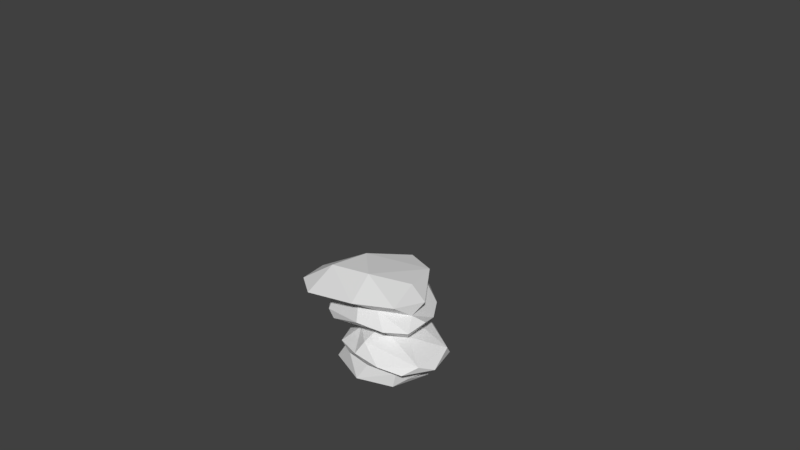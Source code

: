 # Source: LargeRock02.blend  (saved by Blender 2.79.0; exported with 4.5.12 LTS)
import bpy
from mathutils import Matrix  # noqa: F401  (used for matrix-valued properties, if any)

bpy.ops.wm.read_factory_settings(use_empty=True)
scene = bpy.context.scene
scene.name = 'Scene'

# ---- collections
col_collection_1 = bpy.data.collections.new('Collection 1'); scene.collection.children.link(col_collection_1)
col_collection_1.hide_render = True
col_collection_1.hide_viewport = True
col_collection_2 = bpy.data.collections.new('Collection 2'); scene.collection.children.link(col_collection_2)
col_collection_2.hide_render = True
col_collection_2.hide_viewport = True
col_collection_3 = bpy.data.collections.new('Collection 3'); scene.collection.children.link(col_collection_3)
col_collection_3.hide_render = True
col_collection_3.hide_viewport = True
col_collection_4 = bpy.data.collections.new('Collection 4'); scene.collection.children.link(col_collection_4)

# ---- world
world_world = bpy.data.worlds.new('World'); scene.world = world_world
world_world.color = (0.05088, 0.05088, 0.05088)
world_world.use_sun_shadow = False
world_world.sun_shadow_jitter_overblur = 0.0
world_world.cycles.sampling_method = 'MANUAL'

# ---- meshes
me_cylinder_001 = bpy.data.meshes.new('Cylinder.001')
me_cylinder_001.from_pydata([(0.5336, 1.8, -0.2393), (0.3936, 2.789, 0.1012), (1.352, 1.5, -0.3653), (1.448, 2.296, -0.08486), (2.102, 1.078, -0.4337), (2.417, 1.637, -0.2328), (2.698, 0.4733, -0.5487), (3.222, 0.8317, -0.398), (2.925, -0.309, -0.5902), (3.569, -0.178, -0.4537), (2.827, -1.11, -0.5756), (3.305, -1.354, -0.4221), (2.362, -1.852, -0.4933), (2.75, -2.339, -0.2758), (1.814, -2.392, -0.4148), (1.907, -3.037, -0.18), (0.943, -2.716, -0.388), (0.924, -3.402, -0.02363), (0.01229, -2.724, -0.2524), (-0.2017, -3.42, 0.2194), (-0.6813, -2.445, -0.07458), (-1.311, -3.084, 0.2935), (-1.256, -1.938, -0.1263), (-2.086, -2.408, 0.3228), (-1.658, -1.23, -0.06262), (-2.549, -1.452, 0.4708), (-1.713, -0.3393, -0.04365), (-2.603, -0.1879, 0.4662), (-1.451, 0.5945, -0.08413), (-2.254, 1.172, 0.464), (-0.9325, 1.352, -0.07993), (-1.554, 2.276, 0.4123), (-0.2412, 1.775, -0.1583), (-0.6506, 2.819, 0.2802), (1.497, 2.35, 0.4255), (0.5405, 2.95, 0.6137), (2.432, 1.623, 0.2553), (3.127, 0.7754, 0.1259), (3.521, -0.1774, 0.02631), (3.451, -1.207, 0.006818), (2.875, -2.173, 0.1982), (2.175, -2.807, 0.3371), (1.037, -3.188, 0.681), (-0.03432, -3.222, 0.7228), (-1.044, -2.895, 0.9744), (-1.841, -2.294, 0.9599), (-2.368, -1.355, 0.9141), (-2.44, -0.04884, 0.9816), (-2.034, 1.381, 0.9968), (-1.357, 2.509, 0.9452), (-0.4665, 3.047, 0.8098), (1.915, 2.353, 0.7086), (0.9199, 2.957, 0.9079), (2.871, 1.635, 0.5183), (3.562, 0.7683, 0.3552), (4.046, -0.1397, 0.2567), (3.84, -1.233, 0.3062), (3.271, -2.154, 0.4893), (2.436, -2.855, 0.6838), (1.317, -3.141, 0.9464), (0.4646, -3.096, 1.105), (-0.6241, -2.801, 1.233), (-1.552, -2.234, 1.259), (-1.953, -1.288, 1.355), (-2.009, 0.1066, 1.281), (-1.61, 1.598, 1.323), (-0.9381, 2.7, 1.266), (-0.07671, 3.146, 1.121), (1.933, 2.393, 0.9108), (0.9754, 3.052, 1.114), (2.916, 1.652, 0.7223), (3.702, 0.8493, 0.5383), (4.171, -0.05919, 0.4368), (3.994, -1.159, 0.4688), (3.452, -2.096, 0.6498), (2.508, -2.732, 0.9257), (1.447, -3.11, 1.123), (0.3725, -3.048, 1.371), (-0.6113, -2.738, 1.381), (-1.392, -2.154, 1.5), (-1.879, -1.179, 1.562), (-1.891, 0.2043, 1.538), (-1.58, 1.695, 1.552), (-0.8819, 2.831, 1.485), (0.01969, 3.305, 1.327), (1.763, 2.66, 1.058), (0.7162, 3.372, 1.302), (2.834, 1.845, 0.8256), (3.628, 0.964, 0.6738), (3.904, -0.159, 0.5746), (3.742, -1.222, 0.6612), (3.172, -2.211, 0.7801), (2.22, -2.887, 1.187), (1.29, -3.229, 1.337), (0.08902, -3.206, 1.494), (-0.8744, -2.846, 1.724), (-1.873, -2.291, 1.678), (-2.358, -1.27, 1.814), (-2.344, 0.2284, 1.744), (-1.951, 1.81, 1.733), (-1.21, 3.083, 1.666), (-0.2593, 3.636, 1.509), (2.44, 2.775, 1.213), (1.313, 3.597, 1.473), (3.578, 2.011, 1.015), (4.456, 1.1, 0.8436), (4.659, -0.1426, 0.8178), (4.635, -1.308, 0.8407), (4.14, -2.314, 0.9277), (3.156, -3.103, 1.142), (1.978, -3.442, 1.477), (0.6836, -3.409, 1.758), (-0.5529, -2.955, 2.03), (-1.502, -2.303, 2.131), (-2.07, -1.298, 1.958), (-2.105, 0.372, 2.048), (-1.624, 2.185, 1.991), (-0.8266, 3.511, 1.903), (0.1497, 3.911, 1.726), (2.828, 2.698, 1.439), (1.716, 3.466, 1.639), (3.988, 1.997, 1.193), (4.78, 1.083, 1.114), (5.145, -0.1376, 0.9896), (5.013, -1.327, 1.039), (4.432, -2.393, 1.172), (3.553, -3.146, 1.398), (2.364, -3.47, 1.789), (1.119, -3.362, 2.027), (-0.02894, -2.903, 2.189), (-0.9402, -2.175, 2.258), (-1.688, -1.195, 2.324), (-1.645, 0.4857, 2.231), (-1.145, 2.339, 2.173), (-0.368, 3.593, 2.083), (0.5916, 3.873, 1.895), (1.326, 2.039, 2.458), (0.7398, 2.398, 2.453), (1.761, 1.405, 2.492), (2.395, 0.7685, 2.283), (2.457, 0.06227, 2.43), (2.677, -0.5259, 2.343), (2.277, -1.084, 2.385), (1.88, -1.401, 2.697), (0.9831, -1.622, 2.931), (0.3387, -1.606, 2.821), (-0.3783, -1.5, 2.709), (-0.8589, -1.093, 2.613), (-0.9962, -0.4396, 2.463), (-1.085, 0.4106, 2.48), (-0.8372, 1.329, 2.432), (-0.4072, 2.057, 2.43), (0.1925, 2.513, 2.482), (2.204, -3.062, 2.309), (1.137, -2.868, 2.574), (2.744, 2.611, 1.864), (3.71, 1.832, 1.801), (0.6457, 3.692, 2.189), (1.627, 3.308, 2.086), (0.09623, -2.574, 2.575), (4.521, 1.003, 1.749), (-0.716, -1.944, 2.498), (4.97, 0.02262, 1.713), (-1.472, -1.026, 2.419), (5.075, -0.994, 1.595), (-1.32, 0.541, 2.27), (4.055, -2.217, 1.802), (-0.9445, 2.195, 2.286), (3.319, -2.749, 2.027), (-0.2201, 3.386, 2.269), (1.329, 2.2, 2.733), (0.6905, 2.606, 2.709), (2.245, 1.843, 2.758), (2.269, 0.7933, 2.558), (2.915, 0.03503, 2.823), (2.824, -0.7075, 2.883), (2.16, -1.064, 2.859), (1.681, -1.444, 3.074), (1.028, -1.624, 3.116), (0.2657, -1.657, 3.147), (-0.3744, -1.521, 2.959), (-0.8597, -1.108, 2.811), (-1.189, -0.4458, 2.728), (-1.189, 0.4578, 2.588), (-0.8865, 1.434, 2.58), (-0.4719, 2.235, 2.63), (0.06626, 2.634, 2.698), (1.645, 3.023, 3.016), (0.7145, 3.666, 3.045), (2.846, 0.9631, 3.013), (2.67, -1.581, 3.255), (2.096, -2.064, 3.305), (1.239, -2.24, 3.498), (0.04356, -2.334, 3.489), (-0.9208, -2.14, 3.238), (-1.573, -1.597, 3.138), (-1.967, -0.8011, 2.899), (-2.079, 0.4355, 2.765), (-1.611, 1.96, 2.817), (-0.9811, 3.175, 2.908), (-0.1816, 3.766, 2.982), (1.593, 3.784, 3.476), (0.4244, 4.579, 3.408), (2.677, 2.632, 3.405), (3.341, 1.183, 3.2), (3.546, 0.02472, 3.418), (3.679, -1.085, 3.298), (3.286, -1.927, 3.607), (2.121, -2.674, 3.888), (0.7876, -2.974, 4.043), (-0.1758, -2.791, 3.798), (-1.522, -2.552, 3.543), (-2.49, -2.128, 3.285), (-3.122, -1.253, 3.073), (-3.12, 0.3652, 3.062), (-2.618, 2.206, 3.075), (-1.75, 3.843, 3.179), (-0.6993, 4.72, 3.316), (1.343, 3.878, 3.823), (0.2217, 4.783, 3.783), (2.444, 2.688, 3.795), (3.145, 1.238, 3.682), (3.706, 0.1622, 3.816), (3.437, -1.009, 3.971), (2.878, -2.05, 4.209), (2.124, -2.643, 4.388), (0.6633, -3.03, 4.323), (-0.5593, -2.888, 4.231), (-1.713, -2.591, 3.899), (-2.766, -2.204, 3.563), (-3.421, -1.291, 3.382), (-3.505, 0.259, 3.388), (-2.947, 2.191, 3.43), (-2.048, 3.891, 3.523), (-0.9172, 4.896, 3.666), (1.177, 3.891, 4.316), (0.06635, 4.628, 4.253), (2.033, 2.574, 4.239), (2.756, 1.296, 4.223), (2.991, 0.1074, 4.32), (3.013, -0.9655, 4.267), (2.477, -1.961, 4.562), (1.659, -2.497, 4.906), (0.4761, -2.751, 4.896), (-0.5915, -2.605, 4.631), (-1.883, -2.424, 4.327), (-2.999, -2.031, 4.211), (-3.573, -1.201, 4.01), (-3.568, 0.2589, 4.001), (-3.001, 2.038, 3.963), (-2.125, 3.644, 4.026), (-1.06, 4.611, 4.15), (1.052, 3.632, 4.59), (0.01229, 4.258, 4.65), (1.834, 2.43, 4.465), (2.455, 1.164, 4.31), (2.359, -1.731, 4.773), (1.515, -2.29, 5.089), (0.431, -2.521, 5.195), (-0.6789, -2.391, 5.14), (-1.803, -2.168, 4.946), (-2.696, -1.719, 4.878), (-3.407, -1.053, 4.802), (-3.328, 0.2449, 4.757), (-2.913, 1.823, 4.735), (-2.054, 3.289, 4.684), (-1.058, 4.179, 4.683), (1.113, 3.829, 4.92), (-0.03841, 4.548, 4.931), (2.106, 2.66, 4.904), (2.909, 1.358, 4.694), (3.277, 0.03112, 4.566), (3.067, -1.075, 4.938), (2.476, -2.069, 5.214), (1.651, -2.727, 5.395), (0.5648, -2.897, 5.426), (-0.897, -2.802, 5.369), (-2.102, -2.423, 5.322), (-3.122, -2.036, 5.059), (-3.804, -1.16, 5.127), (-3.838, 0.07883, 5.003), (-3.332, 1.838, 4.97), (-2.373, 3.476, 4.925), (-1.227, 4.492, 4.93), (0.9492, 4.063, 5.225), (-0.6459, 4.798, 5.517), (2.047, 2.822, 5.197), (2.894, 1.395, 4.991), (3.254, 0.07363, 5.047), (3.107, -1.346, 5.281), (2.546, -2.313, 5.487), (1.534, -3.041, 5.679), (0.2195, -3.262, 5.68), (-1.137, -3.087, 5.589), (-2.511, -2.853, 5.411), (-3.626, -2.284, 5.319), (-4.328, -1.36, 5.339), (-4.549, -0.05255, 5.38), (-4.417, 1.594, 5.336), (-2.927, 3.413, 5.207), (-1.673, 4.57, 5.225), (0.1969, 4.137, 5.692), (1.762, 3.138, 5.481), (2.669, 1.525, 5.333), (2.516, -0.02994, 5.691), (2.238, -2.621, 5.731), (1.244, -3.315, 5.942), (-0.01336, -3.536, 5.84), (-1.773, -3.608, 5.634), (-3.305, -3.396, 5.503), (-4.608, -2.702, 5.568), (-5.306, -1.578, 5.561), (-5.369, -0.1895, 5.446), (-3.25, 3.455, 5.639), (-1.907, 4.379, 5.671), (0.8348, 2.801, 5.894), (1.562, 1.479, 6.009), (1.809, -1.242, 5.92), (1.08, -2.125, 6.369), (0.2354, -2.723, 6.35), (-0.9443, -2.922, 6.362), (-2.194, -2.975, 6.184), (-3.499, -2.867, 6.056), (-4.494, -2.295, 6.044), (-5.122, -1.438, 5.998), (-5.269, -0.2558, 6.001), (-4.372, 1.811, 5.933), (-0.8688, 2.047, 6.48), (-1.569, 2.202, 6.456), (-0.2817, 1.528, 6.534), (0.02909, 0.748, 6.606), (0.2049, -0.0866, 6.613), (0.2192, -0.7809, 6.643), (-0.1015, -1.324, 6.693), (-0.751, -1.659, 6.771), (-1.357, -1.833, 6.72), (-2.214, -1.78, 6.824), (-3.014, -1.661, 6.832), (-3.498, -1.351, 6.738), (-3.767, -0.9364, 6.599), (-3.821, -0.2934, 6.561), (-3.579, 0.5561, 6.582), (-3.076, 1.355, 6.56), (-2.316, 1.94, 6.465), (-1.906, -0.2484, 6.882)], [], [(0, 3, 2), (2, 5, 4), (4, 7, 6), (6, 9, 8), (9, 10, 8), (11, 12, 10), (13, 14, 12), (15, 16, 14), (17, 18, 16), (19, 20, 18), (21, 22, 20), (23, 24, 22), (25, 26, 24), (26, 29, 28), (28, 31, 30), (19, 44, 21), (30, 33, 32), (32, 1, 0), (50, 66, 67), (31, 48, 49), (5, 37, 7), (15, 42, 17), (1, 34, 3), (25, 47, 27), (11, 40, 13), (23, 44, 45), (31, 50, 33), (7, 38, 9), (17, 43, 19), (27, 48, 29), (3, 36, 5), (13, 41, 15), (25, 45, 46), (1, 50, 35), (9, 39, 11), (62, 80, 63), (42, 60, 43), (36, 51, 53), (35, 67, 52), (43, 61, 44), (37, 53, 54), (44, 62, 45), (38, 54, 55), (45, 63, 46), (38, 56, 39), (46, 64, 47), (39, 57, 40), (48, 64, 65), (40, 58, 41), (49, 65, 66), (41, 59, 42), (34, 52, 51), (82, 100, 83), (55, 73, 56), (63, 81, 64), (56, 74, 57), (64, 82, 65), (57, 75, 58), (66, 82, 83), (58, 76, 59), (51, 69, 68), (67, 83, 84), (59, 77, 60), (53, 68, 70), (67, 69, 52), (60, 78, 61), (53, 71, 54), (61, 79, 62), (54, 72, 55), (88, 104, 105), (76, 92, 93), (69, 85, 68), (83, 101, 84), (77, 93, 94), (68, 87, 70), (84, 86, 69), (78, 94, 95), (70, 88, 71), (79, 95, 96), (71, 89, 72), (80, 96, 97), (73, 89, 90), (81, 97, 98), (74, 90, 91), (81, 99, 82), (75, 91, 92), (107, 125, 108), (95, 113, 96), (89, 105, 106), (96, 114, 97), (89, 107, 90), (97, 115, 98), (90, 108, 91), (99, 115, 116), (91, 109, 92), (100, 116, 117), (92, 110, 93), (85, 103, 102), (101, 117, 118), (93, 111, 94), (87, 102, 104), (86, 118, 103), (94, 112, 95), (154, 144, 145), (116, 132, 133), (108, 126, 109), (117, 133, 134), (109, 127, 110), (102, 120, 119), (118, 134, 135), (110, 128, 111), (104, 119, 121), (103, 135, 120), (111, 129, 112), (105, 121, 122), (112, 130, 113), (106, 122, 123), (113, 131, 114), (106, 124, 107), (114, 132, 115), (147, 182, 148), (155, 138, 156), (157, 137, 158), (159, 145, 146), (156, 139, 160), (161, 146, 147), (160, 140, 162), (163, 147, 148), (164, 140, 141), (165, 148, 149), (166, 141, 142), (165, 150, 167), (168, 142, 143), (167, 151, 169), (153, 143, 144), (158, 136, 155), (169, 152, 157), (134, 157, 135), (120, 155, 119), (127, 168, 153), (133, 169, 134), (126, 166, 168), (132, 167, 133), (125, 164, 166), (132, 163, 165), (124, 162, 164), (131, 161, 163), (122, 162, 123), (130, 159, 161), (121, 160, 122), (129, 154, 159), (135, 158, 120), (119, 156, 121), (128, 153, 154), (173, 172, 189), (140, 175, 141), (149, 182, 183), (141, 176, 142), (149, 184, 150), (142, 177, 143), (150, 185, 151), (144, 177, 178), (137, 170, 136), (151, 186, 152), (145, 178, 179), (136, 172, 138), (137, 186, 171), (145, 180, 146), (138, 173, 139), (146, 181, 147), (140, 173, 174), (190, 206, 207), (180, 195, 181), (181, 196, 182), (182, 197, 183), (175, 190, 176), (184, 197, 198), (176, 191, 177), (185, 198, 199), (177, 192, 178), (170, 188, 187), (186, 199, 200), (178, 193, 179), (171, 200, 188), (179, 194, 180), (210, 226, 227), (197, 215, 198), (191, 207, 208), (198, 216, 199), (192, 208, 209), (188, 201, 187), (199, 217, 200), (193, 209, 210), (187, 203, 172), (200, 202, 188), (194, 210, 211), (172, 204, 189), (195, 211, 212), (189, 205, 174), (196, 212, 213), (175, 205, 206), (197, 213, 214), (230, 246, 247), (201, 220, 203), (217, 219, 202), (211, 227, 228), (203, 221, 204), (212, 228, 229), (204, 222, 205), (213, 229, 230), (206, 222, 223), (214, 230, 231), (207, 223, 224), (214, 232, 215), (208, 224, 225), (215, 233, 216), (209, 225, 226), (202, 218, 201), (216, 234, 217), (249, 265, 250), (223, 239, 240), (231, 247, 248), (224, 240, 241), (231, 249, 232), (225, 241, 242), (232, 250, 233), (226, 242, 243), (219, 235, 218), (233, 251, 234), (227, 243, 244), (218, 237, 220), (234, 236, 219), (228, 244, 245), (220, 238, 221), (229, 245, 246), (221, 239, 222), (260, 278, 261), (243, 257, 258), (236, 252, 235), (250, 266, 251), (244, 258, 259), (235, 254, 237), (251, 253, 236), (245, 259, 260), (237, 255, 238), (246, 260, 261), (247, 261, 262), (248, 262, 263), (241, 240, 256), (248, 264, 249), (242, 256, 257), (280, 298, 281), (255, 271, 239), (262, 278, 279), (239, 272, 240), (262, 280, 263), (240, 273, 256), (263, 281, 264), (257, 273, 274), (264, 282, 265), (258, 274, 275), (252, 268, 267), (265, 283, 266), (258, 276, 259), (254, 267, 269), (266, 268, 253), (259, 277, 260), (254, 270, 255), (284, 302, 286), (274, 290, 291), (281, 299, 282), (275, 291, 292), (268, 284, 267), (282, 300, 283), (276, 292, 293), (267, 286, 269), (283, 285, 268), (277, 293, 294), (269, 287, 270), (278, 294, 295), (270, 288, 271), (279, 295, 296), (272, 288, 289), (280, 296, 297), (273, 289, 290), (289, 304, 317), (294, 308, 309), (286, 303, 287), (295, 309, 310), (287, 304, 288), (296, 310, 311), (297, 311, 312), (290, 289, 305), (291, 305, 306), (298, 313, 299), (292, 306, 307), (285, 301, 284), (299, 314, 300), (293, 307, 308), (319, 335, 320), (312, 324, 325), (305, 317, 318), (312, 326, 298), (306, 318, 319), (298, 326, 313), (307, 319, 320), (308, 320, 321), (301, 315, 302), (309, 321, 322), (302, 316, 303), (310, 322, 323), (311, 323, 324), (338, 337, 344), (314, 327, 301), (313, 342, 343), (320, 336, 321), (315, 327, 329), (313, 328, 314), (322, 336, 337), (315, 330, 316), (322, 338, 323), (316, 331, 304), (323, 339, 324), (304, 332, 317), (325, 339, 340), (318, 332, 333), (325, 341, 326), (318, 334, 319), (331, 330, 344), (339, 338, 344), (332, 331, 344), (340, 339, 344), (333, 332, 344), (341, 340, 344), (334, 333, 344), (342, 341, 344), (335, 334, 344), (327, 328, 344), (343, 342, 344), (336, 335, 344), (329, 327, 344), (328, 343, 344), (337, 336, 344), (330, 329, 344), (0, 1, 3), (2, 3, 5), (4, 5, 7), (6, 7, 9), (9, 11, 10), (11, 13, 12), (13, 15, 14), (15, 17, 16), (17, 19, 18), (19, 21, 20), (21, 23, 22), (23, 25, 24), (25, 27, 26), (26, 27, 29), (28, 29, 31), (19, 43, 44), (30, 31, 33), (32, 33, 1), (50, 49, 66), (31, 29, 48), (5, 36, 37), (15, 41, 42), (1, 35, 34), (25, 46, 47), (11, 39, 40), (23, 21, 44), (31, 49, 50), (7, 37, 38), (17, 42, 43), (27, 47, 48), (3, 34, 36), (13, 40, 41), (25, 23, 45), (1, 33, 50), (9, 38, 39), (62, 79, 80), (42, 59, 60), (36, 34, 51), (35, 50, 67), (43, 60, 61), (37, 36, 53), (44, 61, 62), (38, 37, 54), (45, 62, 63), (38, 55, 56), (46, 63, 64), (39, 56, 57), (48, 47, 64), (40, 57, 58), (49, 48, 65), (41, 58, 59), (34, 35, 52), (82, 99, 100), (55, 72, 73), (63, 80, 81), (56, 73, 74), (64, 81, 82), (57, 74, 75), (66, 65, 82), (58, 75, 76), (51, 52, 69), (67, 66, 83), (59, 76, 77), (53, 51, 68), (67, 84, 69), (60, 77, 78), (53, 70, 71), (61, 78, 79), (54, 71, 72), (88, 87, 104), (76, 75, 92), (69, 86, 85), (83, 100, 101), (77, 76, 93), (68, 85, 87), (84, 101, 86), (78, 77, 94), (70, 87, 88), (79, 78, 95), (71, 88, 89), (80, 79, 96), (73, 72, 89), (81, 80, 97), (74, 73, 90), (81, 98, 99), (75, 74, 91), (107, 124, 125), (95, 112, 113), (89, 88, 105), (96, 113, 114), (89, 106, 107), (97, 114, 115), (90, 107, 108), (99, 98, 115), (91, 108, 109), (100, 99, 116), (92, 109, 110), (85, 86, 103), (101, 100, 117), (93, 110, 111), (87, 85, 102), (86, 101, 118), (94, 111, 112), (154, 153, 144), (116, 115, 132), (108, 125, 126), (117, 116, 133), (109, 126, 127), (102, 103, 120), (118, 117, 134), (110, 127, 128), (104, 102, 119), (103, 118, 135), (111, 128, 129), (105, 104, 121), (112, 129, 130), (106, 105, 122), (113, 130, 131), (106, 123, 124), (114, 131, 132), (147, 181, 182), (155, 136, 138), (157, 152, 137), (159, 154, 145), (156, 138, 139), (161, 159, 146), (160, 139, 140), (163, 161, 147), (164, 162, 140), (165, 163, 148), (166, 164, 141), (165, 149, 150), (168, 166, 142), (167, 150, 151), (153, 168, 143), (158, 137, 136), (169, 151, 152), (134, 169, 157), (120, 158, 155), (127, 126, 168), (133, 167, 169), (126, 125, 166), (132, 165, 167), (125, 124, 164), (132, 131, 163), (124, 123, 162), (131, 130, 161), (122, 160, 162), (130, 129, 159), (121, 156, 160), (129, 128, 154), (135, 157, 158), (119, 155, 156), (128, 127, 153), (140, 174, 175), (149, 148, 182), (141, 175, 176), (149, 183, 184), (142, 176, 177), (150, 184, 185), (144, 143, 177), (137, 171, 170), (151, 185, 186), (145, 144, 178), (136, 170, 172), (137, 152, 186), (145, 179, 180), (138, 172, 173), (146, 180, 181), (140, 139, 173), (190, 175, 206), (180, 194, 195), (174, 173, 189), (181, 195, 196), (182, 196, 197), (184, 183, 197), (176, 190, 191), (185, 184, 198), (177, 191, 192), (170, 171, 188), (186, 185, 199), (178, 192, 193), (172, 170, 187), (171, 186, 200), (179, 193, 194), (210, 209, 226), (197, 214, 215), (191, 190, 207), (198, 215, 216), (192, 191, 208), (188, 202, 201), (199, 216, 217), (193, 192, 209), (187, 201, 203), (200, 217, 202), (194, 193, 210), (172, 203, 204), (195, 194, 211), (189, 204, 205), (196, 195, 212), (175, 174, 205), (197, 196, 213), (230, 229, 246), (201, 218, 220), (217, 234, 219), (211, 210, 227), (203, 220, 221), (212, 211, 228), (204, 221, 222), (213, 212, 229), (206, 205, 222), (214, 213, 230), (207, 206, 223), (214, 231, 232), (208, 207, 224), (215, 232, 233), (209, 208, 225), (202, 219, 218), (216, 233, 234), (249, 264, 265), (223, 222, 239), (231, 230, 247), (224, 223, 240), (231, 248, 249), (225, 224, 241), (232, 249, 250), (226, 225, 242), (219, 236, 235), (233, 250, 251), (227, 226, 243), (218, 235, 237), (234, 251, 236), (228, 227, 244), (220, 237, 238), (229, 228, 245), (221, 238, 239), (260, 277, 278), (243, 242, 257), (236, 253, 252), (250, 265, 266), (244, 243, 258), (235, 252, 254), (251, 266, 253), (245, 244, 259), (237, 254, 255), (246, 245, 260), (238, 255, 239), (247, 246, 261), (248, 247, 262), (248, 263, 264), (242, 241, 256), (280, 297, 298), (255, 270, 271), (262, 261, 278), (239, 271, 272), (262, 279, 280), (240, 272, 273), (263, 280, 281), (257, 256, 273), (264, 281, 282), (258, 257, 274), (252, 253, 268), (265, 282, 283), (258, 275, 276), (254, 252, 267), (266, 283, 268), (259, 276, 277), (254, 269, 270), (284, 301, 302), (274, 273, 290), (281, 298, 299), (275, 274, 291), (268, 285, 284), (282, 299, 300), (276, 275, 292), (267, 284, 286), (283, 300, 285), (277, 276, 293), (269, 286, 287), (278, 277, 294), (270, 287, 288), (279, 278, 295), (272, 271, 288), (280, 279, 296), (273, 272, 289), (300, 314, 285), (294, 293, 308), (286, 302, 303), (295, 294, 309), (287, 303, 304), (296, 295, 310), (289, 288, 304), (297, 296, 311), (297, 312, 298), (291, 290, 305), (292, 291, 306), (299, 313, 314), (293, 292, 307), (319, 334, 335), (312, 311, 324), (305, 289, 317), (312, 325, 326), (306, 305, 318), (307, 306, 319), (285, 314, 301), (308, 307, 320), (309, 308, 321), (302, 315, 316), (310, 309, 322), (303, 316, 304), (311, 310, 323), (314, 328, 327), (313, 326, 342), (320, 335, 336), (315, 301, 327), (313, 343, 328), (322, 321, 336), (315, 329, 330), (322, 337, 338), (316, 330, 331), (323, 338, 339), (304, 331, 332), (325, 324, 339), (318, 317, 332), (325, 340, 341), (318, 333, 334), (326, 341, 342)])
me_cylinder_001.use_remesh_preserve_volume = False
me_cylinder_001.use_remesh_preserve_attributes = False
me_cylinder_001.use_mirror_vertex_groups = False
me_cylinder_001.update()
me_cylinder_005 = bpy.data.meshes.new('Cylinder.005')
me_cylinder_005.from_pydata([(0.5336, 1.8, -0.2393), (0.3345, 2.81, 0.1237), (1.352, 1.5, -0.3653), (1.448, 2.296, -0.08486), (2.102, 1.078, -0.4337), (2.417, 1.637, -0.2328), (2.698, 0.4733, -0.5487), (3.222, 0.8317, -0.398), (2.925, -0.309, -0.5902), (3.569, -0.178, -0.4537), (2.827, -1.11, -0.5756), (3.305, -1.354, -0.4221), (2.362, -1.852, -0.4933), (2.75, -2.339, -0.2758), (1.814, -2.392, -0.4148), (1.907, -3.037, -0.18), (0.943, -2.716, -0.388), (0.924, -3.402, -0.02363), (0.01229, -2.724, -0.2524), (-0.2017, -3.42, 0.2194), (-0.6813, -2.445, -0.07458), (-1.311, -3.084, 0.2935), (-1.256, -1.938, -0.1263), (-2.086, -2.408, 0.3228), (-1.658, -1.23, -0.06262), (-2.549, -1.452, 0.4708), (-1.713, -0.3393, -0.04365), (-2.603, -0.1879, 0.4662), (-1.451, 0.5945, -0.08413), (-2.254, 1.172, 0.464), (-0.9325, 1.352, -0.07993), (-1.554, 2.276, 0.4123), (-0.2412, 1.775, -0.1583), (-0.6506, 2.819, 0.2802), (1.497, 2.35, 0.4255), (2.432, 1.623, 0.2553), (3.127, 0.7754, 0.1259), (3.521, -0.1774, 0.02631), (3.451, -1.207, 0.006818), (2.875, -2.173, 0.1982), (2.175, -2.807, 0.3371), (1.037, -3.188, 0.681), (-1.044, -2.895, 0.9744), (-1.841, -2.294, 0.9599), (-2.368, -1.355, 0.9141), (-2.44, -0.04884, 0.9816), (-2.034, 1.381, 0.9968), (-1.357, 2.509, 0.9452), (-0.4665, 3.047, 0.8098), (0.9836, 3.04, 1.101), (2.655, 1.814, 0.5247), (4.177, -0.09057, 0.3965), (2.436, -2.855, 0.6838), (0.3789, -3.094, 1.079), (-1.424, -2.119, 1.485), (-2.009, 0.1066, 1.281), (-1.61, 1.598, 1.323), (3.726, 0.8052, 0.4972), (4.001, -1.169, 0.4422), (3.479, -2.058, 0.6154), (2.429, -2.759, 1.068), (0.3725, -3.048, 1.371), (-0.5883, -2.74, 1.358), (-1.86, -1.19, 1.541), (-1.891, 0.2043, 1.538), (-1.58, 1.695, 1.552), (-0.892, 2.743, 1.418), (-0.02354, 3.204, 1.257), (2.735, 1.83, 0.7721), (3.628, 0.964, 0.6738), (3.904, -0.159, 0.5746), (3.742, -1.222, 0.6612), (3.172, -2.211, 0.7801), (1.434, -3.123, 1.194), (0.08902, -3.206, 1.494), (-0.8744, -2.846, 1.724), (-1.873, -2.291, 1.678), (-2.344, 0.2284, 1.744), (-1.951, 1.81, 1.733), (-1.21, 3.083, 1.666), (-0.2593, 3.636, 1.509), (1.313, 3.597, 1.473), (3.515, 2.034, 1.009), (4.456, 1.1, 0.8436), (4.659, -0.1426, 0.8178), (4.635, -1.308, 0.8407), (4.14, -2.314, 0.9277), (3.156, -3.103, 1.142), (1.978, -3.442, 1.477), (0.6836, -3.409, 1.758), (-1.502, -2.303, 2.131), (-2.313, -1.245, 1.811), (-2.105, 0.372, 2.048), (-1.624, 2.185, 1.991), (-0.8266, 3.511, 1.903), (1.796, 3.409, 1.655), (3.988, 1.997, 1.193), (4.78, 1.083, 1.114), (5.145, -0.1376, 0.9896), (5.013, -1.327, 1.039), (4.432, -2.393, 1.172), (3.553, -3.146, 1.398), (2.364, -3.47, 1.789), (1.119, -3.362, 2.027), (-0.423, -2.98, 2.011), (-0.9402, -2.175, 2.258), (-1.645, 0.4857, 2.231), (0.3745, 3.951, 1.776), (1.326, 2.039, 2.458), (0.7398, 2.398, 2.453), (1.761, 1.405, 2.492), (2.395, 0.7685, 2.283), (2.465, 0.028, 2.432), (2.677, -0.5259, 2.343), (2.277, -1.084, 2.385), (1.88, -1.401, 2.697), (0.9073, -1.646, 2.911), (-0.3783, -1.5, 2.709), (-0.9047, -1.026, 2.575), (-0.6176, 1.853, 2.432), (0.1925, 2.513, 2.482), (2.204, -3.062, 2.309), (1.137, -2.868, 2.574), (3.625, 1.939, 1.785), (0.6457, 3.692, 2.189), (1.627, 3.308, 2.086), (-0.03975, -2.473, 2.593), (4.521, 1.003, 1.749), (4.97, 0.02262, 1.713), (-1.635, -1.098, 2.37), (5.075, -0.994, 1.595), (-1.32, 0.541, 2.27), (3.488, -2.722, 1.946), (-0.9418, 2.353, 2.265), (-0.2205, 3.528, 2.216), (0.7127, 2.553, 2.709), (2.269, 0.7933, 2.558), (2.824, -0.7075, 2.883), (1.681, -1.444, 3.074), (0.6381, -1.669, 3.155), (-0.3744, -1.521, 2.959), (-0.8597, -1.108, 2.811), (-1.189, -0.4458, 2.728), (-1.093, 0.4458, 2.514), (0.06626, 2.634, 2.698), (1.269, 3.356, 3.041), (2.268, 1.803, 2.751), (2.161, -1.064, 2.858), (2.096, -2.064, 3.305), (0.857, -2.258, 3.503), (-1.779, -1.01, 2.927), (-3.047, 0.1904, 2.983), (-0.8782, 1.46, 2.581), (-0.4462, 2.269, 2.628), (1.593, 3.784, 3.476), (0.4244, 4.579, 3.408), (2.677, 2.632, 3.405), (3.341, 1.183, 3.2), (3.546, 0.02472, 3.418), (3.679, -1.085, 3.298), (3.286, -1.927, 3.607), (2.121, -2.674, 3.888), (0.7927, -2.971, 4.033), (-1.353, -2.568, 3.496), (-2.49, -2.128, 3.285), (-3.122, -1.253, 3.073), (-2.618, 2.206, 3.075), (-1.75, 3.843, 3.179), (-0.6737, 4.691, 3.278), (1.343, 3.878, 3.823), (0.2217, 4.783, 3.783), (2.444, 2.688, 3.795), (3.145, 1.238, 3.682), (3.706, 0.1622, 3.816), (3.437, -1.009, 3.971), (2.878, -2.05, 4.209), (2.124, -2.643, 4.388), (0.6633, -3.03, 4.323), (-0.5593, -2.888, 4.231), (-2.766, -2.204, 3.563), (-3.421, -1.291, 3.382), (-3.505, 0.259, 3.388), (-2.947, 2.191, 3.43), (-2.048, 3.891, 3.523), (1.177, 3.891, 4.316), (0.06635, 4.628, 4.253), (2.033, 2.574, 4.239), (2.756, 1.296, 4.223), (2.978, 0.1251, 4.305), (3.013, -0.9655, 4.267), (1.491, -2.349, 5.106), (-1.66, -2.612, 3.95), (-2.999, -2.031, 4.211), (-3.573, -1.201, 4.01), (-3.568, 0.2589, 4.001), (-3.001, 2.038, 3.963), (-2.125, 3.644, 4.026), (-0.9501, 4.903, 3.741), (1.052, 3.632, 4.59), (0.01229, 4.258, 4.65), (1.834, 2.43, 4.465), (2.296, -1.789, 4.801), (0.4, -2.534, 5.19), (-0.1423, -2.475, 5.144), (-1.803, -2.168, 4.946), (-2.696, -1.719, 4.878), (-3.407, -1.053, 4.802), (-2.054, 3.289, 4.684), (-1.058, 4.179, 4.683), (-0.03841, 4.548, 4.931), (2.826, 1.566, 4.724), (3.277, 0.03112, 4.566), (3.067, -1.075, 4.938), (2.476, -2.069, 5.214), (-2.102, -2.423, 5.322), (-3.122, -2.036, 5.059), (-3.386, -0.02401, 4.774), (-2.909, 1.834, 4.755), (1.044, 4.011, 5.143), (-0.6459, 4.798, 5.517), (2.894, 1.395, 4.991), (3.254, 0.07363, 5.047), (1.661, -2.865, 5.512), (-1.18, -3.095, 5.579), (-2.511, -2.853, 5.411), (-3.626, -2.284, 5.319), (-3.987, -1.158, 5.215), (-4.483, 1.47, 5.327), (-2.859, 3.467, 5.188), (-1.584, 4.594, 5.157), (1.795, 3.148, 5.448), (2.669, 1.525, 5.333), (2.516, -0.02994, 5.691), (2.441, -2.466, 5.609), (1.244, -3.315, 5.942), (-0.03706, -3.512, 5.842), (-2.942, -3.529, 5.515), (-4.608, -2.702, 5.568), (-5.306, -1.578, 5.561), (-5.369, -0.1895, 5.446), (-3.25, 3.455, 5.639), (-1.907, 4.379, 5.671), (0.3796, 3.987, 5.705), (1.562, 1.479, 6.009), (3.089, -1.385, 5.29), (1.08, -2.125, 6.369), (0.2354, -2.723, 6.35), (-0.9443, -2.922, 6.362), (-3.453, -2.871, 6.07), (-4.494, -2.295, 6.044), (-5.122, -1.438, 5.998), (-5.269, -0.2558, 6.001), (-4.372, 1.811, 5.933), (-1.321, 2.315, 6.446), (-0.09635, 1.088, 6.591), (0.2271, -0.7446, 6.64), (-0.6902, -1.627, 6.76), (-2.837, -1.634, 6.865), (-3.617, -1.294, 6.67), (-3.279, 1.079, 6.596), (-1.906, -0.2484, 6.882)], [], [(0, 3, 2), (2, 5, 4), (4, 7, 6), (6, 9, 8), (9, 10, 8), (11, 12, 10), (13, 14, 12), (15, 16, 14), (17, 18, 16), (19, 20, 18), (21, 22, 20), (23, 24, 22), (25, 26, 24), (26, 29, 28), (28, 31, 30), (19, 42, 21), (30, 33, 32), (32, 1, 0), (48, 66, 67), (31, 46, 47), (5, 36, 7), (15, 41, 17), (1, 34, 3), (25, 45, 27), (11, 39, 13), (23, 42, 43), (31, 48, 33), (7, 37, 9), (17, 53, 19), (27, 46, 29), (3, 35, 5), (13, 40, 15), (25, 43, 44), (9, 38, 11), (1, 67, 49), (53, 62, 42), (36, 50, 57), (42, 54, 43), (37, 57, 51), (43, 63, 44), (37, 58, 38), (44, 55, 45), (38, 59, 39), (46, 55, 56), (39, 52, 40), (47, 56, 66), (40, 73, 41), (34, 49, 50), (65, 79, 66), (63, 64, 55), (55, 65, 56), (59, 60, 52), (50, 49, 68), (73, 61, 53), (69, 82, 83), (66, 80, 67), (61, 73, 74), (62, 74, 75), (68, 69, 57), (54, 75, 76), (57, 70, 51), (63, 76, 91), (58, 70, 71), (64, 91, 77), (59, 71, 72), (64, 78, 65), (85, 100, 86), (75, 90, 76), (70, 83, 84), (70, 85, 71), (91, 92, 77), (71, 86, 72), (78, 92, 93), (72, 87, 60), (79, 93, 94), (60, 88, 73), (68, 81, 82), (80, 94, 107), (73, 89, 74), (49, 107, 81), (74, 104, 75), (93, 106, 133), (86, 101, 87), (94, 133, 134), (87, 102, 88), (88, 103, 89), (82, 95, 96), (81, 107, 95), (83, 96, 97), (104, 105, 90), (84, 97, 98), (90, 129, 91), (84, 99, 85), (91, 106, 92), (124, 109, 125), (126, 116, 117), (123, 111, 127), (126, 117, 118), (127, 112, 128), (130, 112, 113), (131, 118, 143), (132, 113, 114), (131, 119, 133), (132, 114, 115), (133, 119, 134), (121, 115, 116), (125, 108, 123), (134, 120, 124), (134, 124, 107), (102, 132, 121), (100, 130, 132), (106, 129, 131), (99, 128, 130), (97, 128, 98), (96, 127, 97), (104, 122, 126), (107, 125, 95), (95, 123, 96), (103, 121, 122), (112, 137, 113), (113, 147, 114), (143, 152, 119), (114, 138, 115), (116, 138, 139), (109, 135, 108), (119, 144, 120), (108, 146, 110), (109, 144, 135), (116, 140, 117), (110, 136, 111), (117, 141, 118), (147, 159, 160), (140, 150, 141), (141, 150, 142), (142, 151, 143), (147, 148, 138), (138, 149, 139), (144, 153, 168), (135, 168, 145), (139, 163, 140), (162, 177, 178), (151, 166, 152), (148, 160, 161), (152, 167, 153), (149, 161, 162), (145, 156, 146), (168, 155, 145), (150, 163, 164), (146, 158, 112), (150, 164, 165), (137, 158, 159), (180, 192, 193), (154, 171, 156), (168, 170, 155), (163, 178, 191), (156, 172, 157), (164, 191, 179), (157, 173, 158), (165, 179, 180), (159, 173, 174), (151, 180, 181), (160, 174, 175), (151, 182, 166), (161, 175, 176), (166, 183, 167), (162, 176, 177), (155, 169, 154), (167, 197, 168), (195, 207, 196), (174, 188, 189), (181, 193, 194), (175, 189, 201), (181, 195, 182), (176, 201, 190), (182, 196, 183), (177, 190, 202), (170, 184, 169), (178, 202, 203), (169, 186, 171), (197, 185, 170), (171, 187, 172), (179, 191, 192), (172, 188, 173), (204, 215, 205), (185, 198, 184), (196, 208, 197), (184, 200, 186), (197, 199, 185), (191, 203, 204), (186, 188, 187), (192, 204, 205), (193, 205, 206), (194, 206, 216), (194, 217, 195), (216, 227, 217), (206, 215, 226), (188, 212, 189), (189, 213, 201), (190, 213, 222), (217, 228, 207), (202, 222, 235), (198, 209, 218), (207, 229, 208), (202, 223, 203), (200, 218, 210), (208, 209, 199), (203, 214, 204), (200, 210, 188), (218, 230, 210), (229, 219, 209), (214, 223, 224), (215, 224, 225), (210, 221, 211), (212, 221, 244), (216, 226, 227), (213, 244, 233), (230, 231, 220), (225, 236, 237), (220, 232, 221), (226, 237, 238), (227, 238, 239), (222, 233, 234), (227, 240, 228), (219, 242, 218), (228, 241, 229), (223, 235, 236), (246, 256, 247), (239, 250, 251), (233, 244, 245), (239, 252, 227), (234, 245, 246), (227, 252, 240), (235, 246, 247), (236, 247, 248), (230, 243, 231), (237, 248, 249), (238, 249, 250), (258, 257, 260), (241, 253, 242), (240, 259, 253), (247, 257, 248), (242, 253, 254), (240, 253, 241), (242, 254, 243), (248, 258, 249), (243, 255, 232), (249, 258, 250), (232, 255, 244), (245, 255, 256), (251, 259, 252), (245, 256, 246), (255, 254, 260), (256, 255, 260), (259, 258, 260), (253, 259, 260), (257, 256, 260), (254, 253, 260), (0, 1, 3), (2, 3, 5), (4, 5, 7), (6, 7, 9), (9, 11, 10), (11, 13, 12), (13, 15, 14), (15, 17, 16), (17, 19, 18), (19, 21, 20), (21, 23, 22), (23, 25, 24), (25, 27, 26), (26, 27, 29), (28, 29, 31), (19, 53, 42), (30, 31, 33), (32, 33, 1), (48, 47, 66), (31, 29, 46), (5, 35, 36), (15, 40, 41), (25, 44, 45), (11, 38, 39), (23, 21, 42), (31, 47, 48), (7, 36, 37), (17, 41, 53), (27, 45, 46), (3, 34, 35), (13, 39, 40), (25, 23, 43), (1, 33, 48), (9, 37, 38), (41, 73, 53), (35, 34, 50), (1, 48, 67), (36, 35, 50), (42, 62, 54), (37, 36, 57), (43, 54, 63), (37, 51, 58), (44, 63, 55), (38, 58, 59), (46, 45, 55), (39, 59, 52), (47, 46, 56), (40, 52, 73), (34, 1, 49), (65, 78, 79), (55, 64, 65), (66, 56, 65), (52, 60, 73), (53, 61, 62), (50, 68, 57), (69, 68, 82), (66, 79, 80), (67, 80, 49), (62, 61, 74), (54, 62, 75), (57, 69, 70), (63, 54, 76), (58, 51, 70), (64, 63, 91), (59, 58, 71), (64, 77, 78), (60, 59, 72), (85, 99, 100), (75, 104, 90), (70, 69, 83), (76, 90, 91), (70, 84, 85), (71, 85, 86), (78, 77, 92), (72, 86, 87), (79, 78, 93), (60, 87, 88), (68, 49, 81), (80, 79, 94), (73, 88, 89), (49, 80, 107), (74, 89, 104), (122, 121, 116), (93, 92, 106), (86, 100, 101), (94, 93, 133), (87, 101, 102), (82, 81, 95), (107, 94, 134), (88, 102, 103), (89, 103, 104), (83, 82, 96), (84, 83, 97), (90, 105, 129), (84, 98, 99), (91, 129, 106), (118, 141, 142), (123, 108, 110), (124, 120, 109), (126, 122, 116), (123, 110, 111), (127, 111, 112), (129, 126, 118), (130, 128, 112), (131, 129, 118), (132, 130, 113), (131, 143, 119), (121, 132, 115), (125, 109, 108), (134, 119, 120), (95, 125, 123), (102, 101, 132), (101, 100, 132), (106, 131, 133), (100, 99, 130), (99, 98, 128), (129, 105, 126), (97, 127, 128), (105, 104, 126), (96, 123, 127), (104, 103, 122), (107, 124, 125), (103, 102, 121), (143, 118, 142), (113, 137, 147), (114, 147, 138), (119, 152, 153), (116, 115, 138), (119, 153, 144), (108, 135, 146), (109, 120, 144), (116, 139, 140), (110, 146, 136), (117, 140, 141), (112, 111, 136), (147, 137, 159), (140, 163, 150), (112, 136, 146), (142, 150, 151), (152, 143, 151), (138, 148, 149), (146, 135, 145), (135, 144, 168), (139, 149, 163), (148, 147, 160), (152, 166, 167), (149, 148, 161), (145, 155, 154), (153, 167, 168), (145, 154, 156), (163, 149, 162), (146, 156, 157), (146, 157, 158), (137, 112, 158), (151, 150, 165), (180, 179, 192), (154, 169, 171), (168, 197, 170), (163, 162, 178), (156, 171, 172), (164, 163, 191), (157, 172, 173), (165, 164, 179), (159, 158, 173), (151, 165, 180), (160, 159, 174), (151, 181, 182), (161, 160, 175), (166, 182, 183), (162, 161, 176), (155, 170, 169), (167, 183, 197), (195, 217, 207), (174, 173, 188), (181, 180, 193), (175, 174, 189), (181, 194, 195), (176, 175, 201), (182, 195, 196), (177, 176, 190), (170, 185, 184), (183, 196, 197), (178, 177, 202), (169, 184, 186), (191, 178, 203), (171, 186, 187), (172, 187, 188), (204, 214, 215), (185, 199, 198), (196, 207, 208), (184, 198, 200), (197, 208, 199), (186, 200, 188), (192, 191, 204), (193, 192, 205), (194, 193, 206), (194, 216, 217), (188, 210, 211), (206, 205, 215), (188, 211, 212), (206, 226, 216), (189, 212, 213), (190, 201, 213), (202, 190, 222), (198, 199, 209), (207, 228, 229), (202, 235, 223), (200, 198, 218), (208, 229, 209), (203, 223, 214), (218, 242, 230), (222, 213, 233), (217, 227, 228), (209, 219, 218), (210, 230, 220), (215, 214, 224), (210, 220, 221), (226, 215, 225), (212, 211, 221), (213, 212, 244), (229, 241, 219), (224, 223, 236), (225, 224, 236), (220, 231, 232), (226, 225, 237), (244, 221, 232), (227, 226, 238), (235, 222, 234), (228, 240, 241), (239, 238, 250), (239, 251, 252), (234, 233, 245), (235, 234, 246), (219, 241, 242), (236, 235, 247), (230, 242, 243), (237, 236, 248), (231, 243, 232), (238, 237, 249), (240, 252, 259), (247, 256, 257), (248, 257, 258), (243, 254, 255), (251, 250, 258), (245, 244, 255), (251, 258, 259)])
me_cylinder_005.use_remesh_preserve_volume = False
me_cylinder_005.use_remesh_preserve_attributes = False
me_cylinder_005.use_mirror_vertex_groups = False
me_cylinder_005.update()
me_cylinder_006 = bpy.data.meshes.new('Cylinder.006')
me_cylinder_006.from_pydata([(0.5336, 1.8, -0.2393), (0.3345, 2.81, 0.1237), (1.352, 1.5, -0.3653), (2.102, 1.078, -0.4337), (2.113, 1.897, -0.1938), (2.698, 0.4733, -0.5487), (2.925, -0.309, -0.5902), (3.542, 0.2576, -0.4701), (2.827, -1.11, -0.5756), (3.305, -1.354, -0.4221), (2.362, -1.852, -0.4933), (1.814, -2.392, -0.4148), (2.323, -2.812, -0.2159), (0.943, -2.716, -0.388), (0.01229, -2.724, -0.2524), (-0.2017, -3.42, 0.2194), (-0.6813, -2.445, -0.07458), (-1.256, -1.938, -0.1263), (-1.777, -2.788, 0.284), (-1.658, -1.23, -0.06262), (-2.606, -1.332, 0.5561), (-1.713, -0.3393, -0.04365), (-1.451, 0.5945, -0.08413), (-2.497, 0.5432, 0.4679), (-0.9325, 1.352, -0.07993), (-1.554, 2.276, 0.4123), (-0.2412, 1.775, -0.1583), (2.046, 1.981, 0.3261), (3.459, 0.2488, 0.04111), (3.332, -1.59, 0.05898), (0.8311, -3.376, 0.00235), (-2.44, -0.04884, 0.9816), (-2.034, 1.381, 0.9968), (-0.9224, 2.736, 1.396), (-0.7163, 2.887, 0.3595), (0.9836, 3.04, 1.101), (4.177, -0.09057, 0.3965), (2.253, -2.854, 0.5499), (-1.509, -2.105, 1.469), (4.001, -1.169, 0.4422), (2.429, -2.759, 1.068), (0.466, -3.029, 1.305), (-0.7644, -2.703, 1.379), (-1.86, -1.19, 1.541), (-1.867, 0.2857, 1.483), (-1.585, 1.58, 1.475), (-0.02354, 3.204, 1.257), (2.861, 1.744, 0.719), (3.722, 0.838, 0.5636), (3.904, -0.159, 0.5746), (3.492, -2.038, 0.6832), (1.434, -3.123, 1.194), (-0.3614, -3.107, 1.598), (-1.873, -2.291, 1.678), (-2.189, 1.213, 1.733), (-0.2593, 3.636, 1.509), (1.545, 3.568, 1.581), (4.999, -1.291, 0.9935), (-1.502, -2.303, 2.131), (-2.313, -1.245, 1.811), (-2.105, 0.372, 2.048), (-1.04, 3.376, 1.755), (4.061, 1.875, 1.093), (4.727, 1.159, 1.016), (5.112, -0.1636, 1.003), (4.421, -2.387, 1.091), (3.494, -3.166, 1.284), (2.388, -3.495, 1.603), (0.8848, -3.436, 1.842), (-0.423, -2.98, 2.011), (0.3745, 3.951, 1.776), (0.4065, 2.53, 2.474), (1.394, 1.961, 2.47), (2.465, 0.028, 2.432), (2.677, -0.5259, 2.343), (2.015, -1.337, 2.564), (0.9073, -1.646, 2.911), (-0.9047, -1.026, 2.575), (-0.6176, 1.853, 2.432), (1.519, -2.983, 2.53), (3.625, 1.939, 1.785), (0.8321, 3.686, 2.178), (-0.03975, -2.473, 2.593), (4.9, 0.4411, 1.74), (-1.599, -1.346, 2.377), (5.075, -0.994, 1.595), (-1.463, 0.567, 2.26), (3.488, -2.722, 1.946), (-1.457, 2.288, 2.078), (-0.2205, 3.528, 2.216), (0.3573, 2.692, 2.692), (2.237, 0.7779, 2.445), (2.824, -0.7075, 2.883), (1.927, -1.309, 2.939), (-0.3673, -1.47, 2.818), (-1.093, 0.4458, 2.514), (0.6192, 4.423, 3.321), (2.268, 1.803, 2.751), (0.7548, -1.686, 3.142), (-1.119, -0.8285, 2.789), (-3.047, 0.1904, 2.983), (-0.6538, 2.01, 2.602), (1.554, 3.804, 3.51), (3.679, -1.085, 3.298), (3.286, -1.927, 3.607), (2.291, -2.543, 3.66), (0.7927, -2.971, 4.033), (-1.353, -2.568, 3.496), (-2.078, 3.442, 3.12), (-0.6737, 4.691, 3.278), (0.1597, 4.811, 3.945), (2.647, 2.709, 3.459), (3.395, 1.163, 3.281), (3.743, 0.1271, 3.672), (3.123, -1.859, 4.097), (2.124, -2.643, 4.388), (0.3668, -3.047, 4.402), (-2.625, -2.207, 3.376), (-3.28, -1.334, 3.177), (2.459, 1.983, 4.199), (2.978, 0.1251, 4.305), (3.013, -0.9655, 4.267), (1.491, -2.349, 5.106), (-1.66, -2.612, 3.95), (-2.999, -2.031, 4.211), (-3.573, -1.201, 4.01), (-3.598, 0.2491, 3.58), (-2.941, 2.289, 3.499), (-2.059, 3.918, 3.597), (-0.9501, 4.903, 3.741), (0.1067, 4.308, 4.667), (1.061, 3.686, 4.605), (2.296, -1.789, 4.801), (0.2822, -2.547, 5.185), (-2.439, -1.965, 4.889), (-2.054, 3.289, 4.684), (-1.058, 4.179, 4.683), (2.826, 1.566, 4.724), (3.277, 0.03112, 4.566), (2.442, -2.453, 5.586), (-3.47, -0.8694, 4.798), (-2.909, 1.834, 4.755), (1.044, 4.011, 5.143), (-0.6459, 4.798, 5.517), (3.254, 0.07363, 5.047), (-3.199, -2.172, 5.184), (-3.987, -1.158, 5.215), (-4.483, 1.47, 5.327), (-2.859, 3.467, 5.188), (-1.584, 4.594, 5.157), (1.795, 3.148, 5.448), (2.797, 1.52, 5.162), (2.241, 0.7948, 5.827), (1.296, -3.325, 5.871), (-0.3553, -3.526, 5.813), (-2.942, -3.529, 5.515), (-4.608, -2.702, 5.568), (-5.306, -1.578, 5.561), (-5.369, -0.1895, 5.446), (-3.25, 3.455, 5.639), (-1.907, 4.379, 5.671), (0.3796, 3.987, 5.705), (3.092, -1.342, 5.272), (1.08, -2.125, 6.369), (-0.5326, -2.909, 6.359), (-3.453, -2.871, 6.07), (-4.494, -2.295, 6.044), (-5.122, -1.438, 5.998), (-5.269, -0.2558, 6.001), (-4.372, 1.811, 5.933), (-1.321, 2.315, 6.446), (0.1148, 0.5799, 6.631), (-0.6902, -1.627, 6.76), (-2.837, -1.634, 6.865), (-3.617, -1.294, 6.67), (-3.279, 1.079, 6.596), (-1.906, -0.2484, 6.882)], [], [(0, 4, 2), (2, 4, 3), (3, 7, 5), (5, 7, 6), (7, 8, 6), (9, 10, 8), (12, 11, 10), (12, 13, 11), (30, 14, 13), (15, 16, 14), (18, 17, 16), (18, 19, 17), (20, 21, 19), (21, 23, 22), (22, 25, 24), (15, 42, 18), (24, 34, 26), (26, 1, 0), (34, 33, 46), (25, 32, 33), (4, 28, 7), (1, 27, 4), (20, 31, 23), (9, 29, 12), (18, 42, 38), (30, 41, 15), (7, 29, 9), (1, 46, 35), (28, 47, 48), (28, 48, 36), (38, 43, 20), (28, 39, 29), (20, 44, 31), (32, 44, 45), (37, 51, 30), (27, 35, 47), (45, 61, 33), (50, 40, 37), (48, 62, 63), (33, 55, 46), (41, 51, 52), (38, 52, 53), (48, 49, 36), (43, 53, 59), (39, 49, 50), (44, 59, 54), (44, 54, 45), (52, 58, 53), (49, 63, 64), (49, 57, 50), (59, 60, 54), (54, 60, 88), (50, 66, 40), (40, 67, 51), (47, 56, 62), (55, 61, 70), (51, 68, 52), (35, 70, 56), (61, 88, 89), (69, 84, 58), (58, 84, 59), (59, 86, 60), (82, 76, 94), (80, 91, 83), (82, 94, 77), (85, 73, 74), (86, 77, 95), (87, 74, 75), (86, 78, 88), (88, 78, 89), (79, 75, 76), (81, 72, 80), (89, 71, 81), (89, 81, 70), (67, 87, 79), (65, 85, 87), (57, 83, 85), (63, 83, 64), (62, 83, 63), (69, 79, 82), (70, 81, 56), (56, 80, 62), (73, 92, 74), (74, 93, 75), (95, 101, 78), (76, 93, 98), (71, 90, 72), (78, 90, 71), (94, 99, 77), (93, 103, 104), (99, 100, 95), (90, 101, 109), (90, 109, 96), (98, 107, 94), (100, 108, 101), (98, 105, 106), (96, 111, 97), (99, 107, 117), (97, 113, 73), (99, 117, 118), (92, 113, 103), (118, 124, 125), (109, 110, 96), (107, 116, 123), (103, 113, 114), (100, 118, 126), (100, 127, 108), (105, 114, 115), (106, 115, 116), (108, 129, 109), (127, 135, 128), (114, 120, 121), (114, 121, 132), (115, 132, 122), (116, 122, 133), (110, 131, 102), (102, 119, 111), (111, 119, 112), (117, 123, 124), (112, 120, 113), (128, 136, 129), (129, 130, 110), (123, 133, 134), (125, 134, 140), (126, 141, 127), (140, 147, 141), (140, 145, 146), (120, 162, 121), (121, 139, 132), (122, 139, 153), (141, 148, 135), (133, 153, 154), (131, 130, 142), (135, 149, 136), (131, 142, 137), (133, 145, 134), (131, 137, 120), (142, 150, 137), (149, 143, 130), (137, 144, 138), (140, 146, 147), (145, 155, 156), (151, 152, 144), (146, 156, 157), (147, 157, 158), (147, 159, 148), (143, 161, 142), (148, 160, 149), (158, 167, 168), (139, 162, 163), (158, 169, 147), (153, 163, 164), (147, 169, 159), (155, 164, 165), (150, 152, 151), (156, 165, 166), (157, 166, 167), (174, 173, 176), (160, 170, 161), (159, 175, 170), (164, 173, 165), (161, 170, 171), (159, 170, 160), (161, 171, 152), (165, 174, 166), (166, 174, 167), (152, 171, 162), (163, 171, 172), (168, 175, 169), (163, 172, 164), (172, 171, 176), (175, 174, 176), (170, 175, 176), (173, 172, 176), (171, 170, 176), (0, 1, 4), (3, 4, 7), (7, 9, 8), (9, 12, 10), (12, 30, 13), (30, 15, 14), (15, 18, 16), (18, 20, 19), (20, 23, 21), (22, 23, 25), (15, 41, 42), (24, 25, 34), (26, 34, 1), (25, 23, 32), (4, 27, 28), (12, 37, 30), (25, 33, 34), (23, 31, 32), (12, 29, 37), (20, 18, 38), (7, 28, 29), (30, 51, 41), (1, 34, 46), (28, 27, 47), (28, 36, 39), (20, 43, 44), (29, 39, 50), (32, 31, 44), (29, 50, 37), (33, 32, 45), (27, 1, 35), (45, 54, 61), (37, 40, 51), (48, 47, 62), (33, 61, 55), (46, 55, 35), (42, 41, 52), (38, 42, 52), (43, 38, 53), (39, 36, 49), (44, 43, 59), (52, 69, 58), (49, 48, 63), (53, 58, 59), (49, 64, 57), (50, 57, 65), (50, 65, 66), (61, 54, 88), (40, 66, 67), (47, 35, 56), (51, 67, 68), (35, 55, 70), (52, 68, 69), (88, 60, 86), (70, 61, 89), (59, 84, 86), (82, 79, 76), (80, 72, 91), (83, 91, 73), (84, 82, 77), (85, 83, 73), (86, 84, 77), (87, 85, 74), (86, 95, 78), (79, 87, 75), (81, 71, 72), (89, 78, 71), (56, 81, 80), (67, 66, 87), (66, 65, 87), (65, 57, 85), (57, 64, 83), (84, 69, 82), (62, 80, 83), (69, 68, 79), (68, 67, 79), (95, 77, 99), (74, 92, 93), (76, 75, 93), (78, 101, 90), (72, 90, 97), (76, 98, 94), (72, 97, 91), (93, 92, 103), (94, 107, 99), (73, 91, 97), (101, 95, 100), (93, 105, 98), (97, 90, 96), (105, 93, 104), (101, 108, 109), (96, 102, 111), (107, 98, 106), (97, 111, 112), (97, 112, 113), (92, 73, 113), (100, 99, 118), (118, 117, 124), (109, 129, 110), (107, 106, 116), (117, 107, 123), (104, 103, 114), (100, 126, 127), (105, 104, 114), (108, 127, 128), (106, 105, 115), (96, 110, 102), (108, 128, 129), (127, 141, 135), (114, 113, 120), (126, 118, 125), (115, 114, 132), (116, 115, 122), (102, 131, 119), (123, 116, 133), (112, 119, 120), (110, 130, 131), (128, 135, 136), (129, 136, 130), (119, 131, 120), (124, 123, 134), (125, 124, 134), (126, 125, 140), (126, 140, 141), (120, 137, 138), (140, 134, 145), (120, 138, 162), (121, 162, 139), (122, 132, 139), (133, 122, 153), (135, 148, 149), (136, 149, 130), (133, 154, 145), (142, 161, 150), (141, 147, 148), (130, 143, 142), (137, 150, 151), (137, 151, 144), (162, 138, 144), (149, 160, 143), (145, 154, 155), (146, 145, 156), (162, 144, 152), (147, 146, 157), (148, 159, 160), (158, 157, 167), (158, 168, 169), (153, 139, 163), (154, 153, 164), (143, 160, 161), (155, 154, 164), (150, 161, 152), (156, 155, 165), (157, 156, 166), (159, 169, 175), (164, 172, 173), (165, 173, 174), (168, 167, 174), (163, 162, 171), (168, 174, 175)])
me_cylinder_006.use_remesh_preserve_volume = False
me_cylinder_006.use_remesh_preserve_attributes = False
me_cylinder_006.use_mirror_vertex_groups = False
me_cylinder_006.update()
me_cylinder_007 = bpy.data.meshes.new('Cylinder.007')
me_cylinder_007.from_pydata([(0.5336, 1.8, -0.2393), (1.938, 1.218, -0.4265), (1.988, 1.911, -0.07152), (2.698, 0.4733, -0.5487), (2.925, -0.309, -0.5902), (3.542, 0.2576, -0.4701), (2.827, -1.11, -0.5756), (2.362, -1.852, -0.4933), (1.814, -2.392, -0.4148), (2.727, -2.518, -0.2835), (0.943, -2.716, -0.388), (0.01229, -2.724, -0.2524), (0.3747, -3.465, 0.08979), (-0.6813, -2.445, -0.07458), (-1.256, -1.938, -0.1263), (-1.658, -1.23, -0.06262), (-2.409, -2.238, 0.4135), (-1.713, -0.3393, -0.04365), (-1.451, 0.5945, -0.08413), (-2.561, 0.5252, 0.6128), (-0.9325, 1.352, -0.07993), (-0.2412, 1.775, -0.1583), (3.459, 0.2488, 0.04111), (3.332, -1.59, 0.05898), (-0.9224, 2.736, 1.396), (-0.6086, 3.012, 0.3091), (0.3797, 3.283, 1.226), (3.057, -2.46, 0.7706), (4.22, -0.5013, 0.3752), (-1.717, -1.855, 1.48), (-1.782, 1.113, 1.483), (3.584, 1.155, 0.5991), (1.192, -3.137, 1.226), (-0.6856, -2.794, 1.397), (5.119, -0.8753, 0.9738), (-1.836, -2.314, 1.799), (-2.424, -0.7565, 1.854), (-1.04, 3.376, 1.755), (4.545, 1.49, 1.013), (3.96, -2.923, 1.163), (2.388, -3.495, 1.603), (0.3079, -3.328, 1.924), (0.6109, 4.026, 1.66), (-0.8721, -1.256, 2.661), (0.8097, -2.816, 2.722), (4.787, 0.9605, 1.667), (4.692, -2.003, 1.567), (-2.065, 1.674, 1.877), (0.3946, 3.72, 2.278), (0.3741, 2.56, 2.566), (1.938, 1.436, 2.442), (2.567, -0.4221, 2.48), (1.825, -1.329, 2.835), (0.8403, -1.611, 3.043), (-1.119, -0.8285, 2.789), (-0.9507, 1.264, 2.454), (-0.8927, 4.976, 3.471), (0.2869, 4.881, 3.515), (2.34, 3.111, 3.471), (3.169, 1.675, 3.191), (3.743, 0.1271, 3.672), (3.649, -1.55, 3.539), (2.384, -2.648, 3.806), (0.4987, -3.072, 4.197), (-2.328, -2.359, 3.388), (-3.34, -1.077, 3.085), (3.132, -0.4708, 4.275), (-2.815, -2.252, 3.95), (-3.598, 0.2491, 3.58), (-2.369, 3.549, 3.352), (-0.3785, 4.449, 4.706), (1.363, 3.398, 4.515), (1.718, -2.258, 5.073), (0.2822, -2.547, 5.185), (-2.439, -1.965, 4.889), (-2.542, 2.663, 4.722), (-3.509, -0.9479, 4.792), (-1.063, 4.838, 5.545), (3.269, 0.7815, 4.764), (-3.412, -2.073, 5.161), (-1.772, 4.451, 5.065), (2.241, 0.7948, 5.827), (-5.102, -2.145, 5.673), (1.301, 3.828, 5.459), (2.897, -1.922, 5.376), (0.7251, -3.578, 5.904), (-3.406, -3.464, 5.563), (-5.381, 0.09918, 5.621), (-3.754, 2.958, 5.766), (-2.447, 1.572, 6.666), (0.04567, -1.015, 6.798), (-2.851, -1.425, 6.931)], [], [(0, 2, 1), (1, 5, 3), (3, 5, 4), (5, 6, 4), (9, 7, 6), (9, 8, 7), (9, 10, 8), (12, 11, 10), (12, 13, 11), (16, 14, 13), (16, 15, 14), (16, 17, 15), (17, 19, 18), (18, 25, 20), (12, 33, 16), (20, 25, 21), (21, 25, 0), (25, 24, 26), (25, 19, 24), (2, 22, 5), (16, 33, 29), (5, 23, 9), (22, 31, 28), (22, 28, 23), (16, 30, 19), (27, 32, 12), (2, 26, 31), (30, 37, 24), (24, 42, 26), (29, 33, 35), (29, 35, 36), (28, 31, 27), (30, 36, 47), (31, 38, 34), (31, 34, 27), (27, 40, 32), (31, 42, 38), (32, 41, 33), (37, 47, 48), (41, 43, 35), (35, 43, 36), (44, 53, 43), (46, 51, 52), (47, 55, 48), (44, 52, 53), (48, 50, 45), (40, 46, 44), (34, 45, 46), (38, 45, 34), (42, 45, 38), (54, 65, 55), (49, 55, 56), (49, 56, 57), (53, 64, 43), (65, 69, 55), (53, 62, 63), (57, 58, 59), (59, 60, 51), (54, 64, 65), (51, 60, 61), (65, 67, 76), (64, 63, 67), (61, 66, 72), (63, 72, 73), (57, 71, 58), (58, 71, 59), (59, 66, 60), (69, 70, 56), (56, 70, 57), (67, 73, 74), (68, 75, 69), (76, 87, 75), (66, 84, 72), (72, 84, 85), (71, 70, 83), (75, 80, 70), (71, 83, 78), (73, 79, 74), (71, 78, 66), (80, 77, 70), (76, 79, 87), (79, 86, 82), (87, 88, 80), (83, 81, 78), (77, 89, 83), (85, 91, 86), (83, 89, 90), (88, 89, 77), (83, 90, 81), (86, 91, 82), (81, 90, 84), (87, 89, 88), (90, 89, 91), (0, 25, 2), (1, 2, 5), (5, 9, 6), (9, 12, 10), (12, 16, 13), (16, 19, 17), (18, 19, 25), (12, 32, 33), (9, 27, 12), (9, 23, 27), (5, 22, 23), (22, 2, 31), (16, 29, 30), (23, 28, 27), (24, 19, 30), (2, 25, 26), (30, 47, 37), (24, 37, 42), (30, 29, 36), (33, 41, 35), (27, 34, 39), (27, 39, 40), (31, 26, 42), (32, 40, 41), (47, 36, 55), (42, 37, 48), (36, 43, 55), (45, 50, 51), (46, 45, 51), (44, 46, 52), (48, 49, 50), (48, 55, 49), (42, 48, 45), (40, 39, 46), (39, 34, 46), (43, 41, 44), (41, 40, 44), (55, 43, 54), (50, 49, 59), (52, 51, 61), (43, 64, 54), (51, 50, 59), (52, 62, 53), (59, 49, 57), (62, 52, 61), (55, 69, 56), (64, 53, 63), (65, 64, 67), (65, 68, 69), (61, 60, 66), (68, 65, 76), (62, 61, 72), (63, 62, 72), (67, 63, 73), (59, 71, 66), (57, 70, 71), (69, 75, 70), (76, 67, 74), (68, 76, 75), (76, 74, 79), (66, 78, 84), (73, 72, 85), (73, 85, 79), (75, 87, 80), (70, 77, 83), (79, 85, 86), (84, 78, 81), (87, 79, 82), (80, 88, 77), (85, 84, 90), (85, 90, 91), (87, 82, 91), (87, 91, 89)])
me_cylinder_007.use_remesh_preserve_volume = False
me_cylinder_007.use_remesh_preserve_attributes = False
me_cylinder_007.use_mirror_vertex_groups = False
me_cylinder_007.update()

# ---- objects
ob_largerock02_lod0 = bpy.data.objects.new('LargeRock02_LOD0', me_cylinder_001)
ob_largerock02_lod1 = bpy.data.objects.new('LargeRock02_LOD1', me_cylinder_005)
ob_largerock02_lod2 = bpy.data.objects.new('LargeRock02_LOD2', me_cylinder_006)
ob_largerock02_lod3 = bpy.data.objects.new('LargeRock02_LOD3', me_cylinder_007)

# ---- transforms, parenting, visibility, modifiers, constraints
ob_largerock02_lod0.location = (0.0, 0.0, 0.0)
ob_largerock02_lod0.rotation_euler = (6.345e-10, -0.09699, -1.307e-08)
ob_largerock02_lod0.scale = (0.336, 0.336, 0.336)
ob_largerock02_lod0.lineart.crease_threshold = 0.0
ob_largerock02_lod1.location = (0.0, 0.0, 0.0)
ob_largerock02_lod1.rotation_euler = (6.345e-10, -0.09699, -1.307e-08)
ob_largerock02_lod1.scale = (0.336, 0.336, 0.336)
ob_largerock02_lod1.lineart.crease_threshold = 0.0
ob_largerock02_lod2.location = (0.0, 0.0, 0.0)
ob_largerock02_lod2.rotation_euler = (6.345e-10, -0.09699, -1.307e-08)
ob_largerock02_lod2.scale = (0.336, 0.336, 0.336)
ob_largerock02_lod2.lineart.crease_threshold = 0.0
ob_largerock02_lod3.location = (0.0, 0.0, 0.0)
ob_largerock02_lod3.rotation_euler = (6.345e-10, -0.09699, -1.307e-08)
ob_largerock02_lod3.scale = (0.336, 0.336, 0.336)
ob_largerock02_lod3.lineart.crease_threshold = 0.0

# ---- collection membership
col_collection_1.objects.link(ob_largerock02_lod0)
col_collection_2.objects.link(ob_largerock02_lod1)
col_collection_3.objects.link(ob_largerock02_lod2)
col_collection_4.objects.link(ob_largerock02_lod3)

# ---- scene / render settings (as saved in the file)
scene.frame_start = 1; scene.frame_end = 250; scene.frame_set(1)
scene.render.engine = 'BLENDER_EEVEE_NEXT'
scene.render.resolution_percentage = 50
scene.render.dither_intensity = 0.0
scene.cycles.use_denoising = False
scene.cycles.samples = 128
scene.cycles.sampling_pattern = 'TABULATED_SOBOL'
scene.cycles.use_adaptive_sampling = False
scene.cycles.use_light_tree = False
scene.cycles.blur_glossy = 0.0
scene.cycles.sample_clamp_indirect = 0.0
scene.view_settings.view_transform = 'Standard'
bpy.context.view_layer.update()

# ---- added for rendering (the .blend has no active camera and no usable light): camera, sun
cam_auto = bpy.data.cameras.new('AutoCamera')
cam_auto.lens = 50.0
cam_auto.sensor_width = 36.0
cam_auto.clip_end = 1000.0
ob_auto_camera = bpy.data.objects.new('AutoCamera', cam_auto)
scene.collection.objects.link(ob_auto_camera)
ob_auto_camera.location = (14.186, -16.5099, 14.5839)
ob_auto_camera.rotation_euler = (1.09748, -7.21219e-08, 0.694738)
scene.camera = ob_auto_camera
light_auto_sun = bpy.data.lights.new('AutoSun', 'SUN')
light_auto_sun.energy = 3.0
light_auto_sun.angle = 0.0523599
ob_auto_sun = bpy.data.objects.new('AutoSun', light_auto_sun)
scene.collection.objects.link(ob_auto_sun)
ob_auto_sun.rotation_euler = (0.872665, 0.174533, 0.523599)
bpy.context.view_layer.update()
